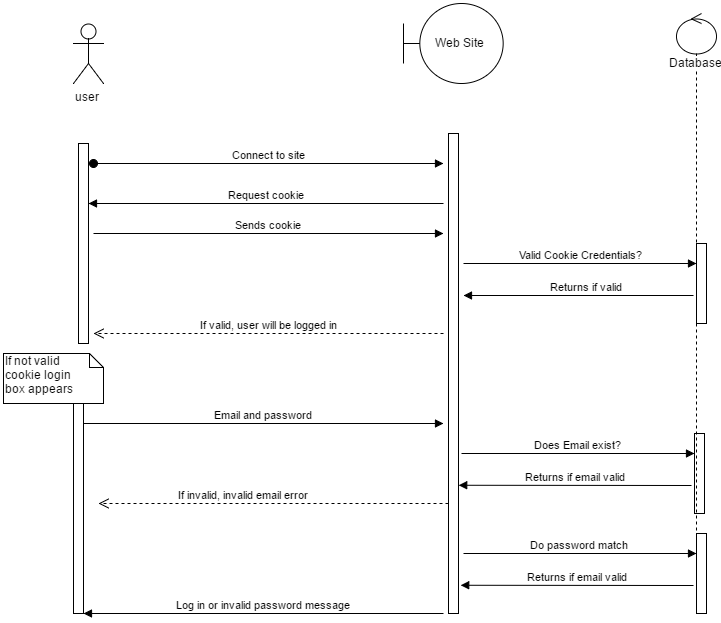

The diagram above was exported from draw.io. Its source (the exported page's mxGraphModel, read from the mxfile embedded in the PNG):
<mxGraphModel dx="3465" dy="1020" grid="1" gridSize="10" guides="1" tooltips="1" connect="1" arrows="1" fold="1" page="1" pageScale="1.5" pageWidth="850" pageHeight="1100" background="#ffffff" math="0" shadow="0">
  <root>
    <mxCell id="0" style=";html=1;" />
    <mxCell id="1" style=";html=1;" parent="0" />
    <mxCell id="420ce38b1e277099-89" value="user" style="shape=umlActor;verticalLabelPosition=bottom;labelBackgroundColor=#ffffff;verticalAlign=top;html=1;" vertex="1" parent="1">
      <mxGeometry x="40" y="50" width="30" height="60" as="geometry" />
    </mxCell>
    <mxCell id="420ce38b1e277099-90" value="" style="html=1;points=[];perimeter=orthogonalPerimeter;" vertex="1" parent="1">
      <mxGeometry x="45" y="170" width="10" height="200" as="geometry" />
    </mxCell>
    <mxCell id="420ce38b1e277099-91" value="Web Site" style="shape=umlBoundary;whiteSpace=wrap;html=1;" vertex="1" parent="1">
      <mxGeometry x="370" y="30" width="100" height="80" as="geometry" />
    </mxCell>
    <mxCell id="420ce38b1e277099-93" value="" style="html=1;points=[];perimeter=orthogonalPerimeter;" vertex="1" parent="1">
      <mxGeometry x="415" y="160" width="10" height="480" as="geometry" />
    </mxCell>
    <mxCell id="420ce38b1e277099-100" value="Connect to site" style="html=1;verticalAlign=bottom;startArrow=oval;startFill=1;endArrow=block;startSize=8;" edge="1" parent="1">
      <mxGeometry width="60" relative="1" as="geometry">
        <mxPoint x="60" y="190" as="sourcePoint" />
        <mxPoint x="410" y="190" as="targetPoint" />
      </mxGeometry>
    </mxCell>
    <mxCell id="420ce38b1e277099-104" value="Request cookie" style="html=1;verticalAlign=bottom;endArrow=block;" edge="1" parent="1" target="420ce38b1e277099-90">
      <mxGeometry width="80" relative="1" as="geometry">
        <mxPoint x="410" y="230" as="sourcePoint" />
        <mxPoint x="490" y="230" as="targetPoint" />
      </mxGeometry>
    </mxCell>
    <mxCell id="420ce38b1e277099-105" value="Sends cookie" style="html=1;verticalAlign=bottom;endArrow=block;" edge="1" parent="1">
      <mxGeometry width="80" relative="1" as="geometry">
        <mxPoint x="60" y="260" as="sourcePoint" />
        <mxPoint x="410" y="260" as="targetPoint" />
      </mxGeometry>
    </mxCell>
    <mxCell id="420ce38b1e277099-106" value="" style="html=1;points=[];perimeter=orthogonalPerimeter;" vertex="1" parent="1">
      <mxGeometry x="663" y="270" width="10" height="80" as="geometry" />
    </mxCell>
    <mxCell id="420ce38b1e277099-107" value="Valid Cookie Credentials?" style="html=1;verticalAlign=bottom;endArrow=block;" edge="1" parent="1" target="420ce38b1e277099-106">
      <mxGeometry width="80" relative="1" as="geometry">
        <mxPoint x="430" y="290" as="sourcePoint" />
        <mxPoint x="510" y="290" as="targetPoint" />
      </mxGeometry>
    </mxCell>
    <mxCell id="420ce38b1e277099-108" value="Returns if valid" style="html=1;verticalAlign=bottom;endArrow=block;" edge="1" parent="1">
      <mxGeometry x="-0.0557" width="80" relative="1" as="geometry">
        <mxPoint x="660" y="322" as="sourcePoint" />
        <mxPoint x="430" y="322" as="targetPoint" />
        <mxPoint as="offset" />
      </mxGeometry>
    </mxCell>
    <mxCell id="420ce38b1e277099-110" value="If valid, user will be logged in" style="html=1;verticalAlign=bottom;endArrow=open;dashed=1;endSize=8;" edge="1" parent="1">
      <mxGeometry relative="1" as="geometry">
        <mxPoint x="410" y="360" as="sourcePoint" />
        <mxPoint x="60" y="360" as="targetPoint" />
      </mxGeometry>
    </mxCell>
    <mxCell id="420ce38b1e277099-111" value="" style="html=1;points=[];perimeter=orthogonalPerimeter;" vertex="1" parent="1">
      <mxGeometry x="40" y="430" width="10" height="210" as="geometry" />
    </mxCell>
    <mxCell id="420ce38b1e277099-112" value="If not valid&amp;nbsp;&lt;div&gt;cookie login&lt;/div&gt;&lt;div&gt;box appears&lt;/div&gt;" style="shape=note;whiteSpace=wrap;html=1;size=14;verticalAlign=top;align=left;spacingTop=-6;" vertex="1" parent="1">
      <mxGeometry x="-30" y="380" width="100" height="50" as="geometry" />
    </mxCell>
    <mxCell id="420ce38b1e277099-113" value="Email and password" style="html=1;verticalAlign=bottom;endArrow=block;" edge="1" parent="1">
      <mxGeometry width="80" relative="1" as="geometry">
        <mxPoint x="50" y="450" as="sourcePoint" />
        <mxPoint x="410" y="450" as="targetPoint" />
      </mxGeometry>
    </mxCell>
    <mxCell id="420ce38b1e277099-114" value="" style="html=1;points=[];perimeter=orthogonalPerimeter;" vertex="1" parent="1">
      <mxGeometry x="661" y="460" width="10" height="80" as="geometry" />
    </mxCell>
    <mxCell id="420ce38b1e277099-115" value="Does Email exist?" style="html=1;verticalAlign=bottom;endArrow=block;" edge="1" target="420ce38b1e277099-114" parent="1">
      <mxGeometry x="428" y="480" width="80" as="geometry">
        <mxPoint x="428" y="480" as="sourcePoint" />
        <mxPoint x="508" y="480" as="targetPoint" />
      </mxGeometry>
    </mxCell>
    <mxCell id="420ce38b1e277099-116" value="Returns if email valid" style="html=1;verticalAlign=bottom;endArrow=block;entryX=1.203;entryY=0.522;entryPerimeter=0;" edge="1" parent="1">
      <mxGeometry x="425.2068965517242" y="511.75862068965523" width="80" as="geometry">
        <mxPoint x="658" y="512" as="sourcePoint" />
        <mxPoint x="425.2068965517242" y="511.75862068965523" as="targetPoint" />
        <mxPoint as="offset" />
      </mxGeometry>
    </mxCell>
    <mxCell id="420ce38b1e277099-117" value="If invalid, invalid email error" style="html=1;verticalAlign=bottom;endArrow=open;dashed=1;endSize=8;" edge="1" parent="1">
      <mxGeometry as="geometry">
        <mxPoint x="415" y="530" as="sourcePoint" />
        <mxPoint x="65" y="530" as="targetPoint" />
        <mxPoint x="-30" as="offset" />
      </mxGeometry>
    </mxCell>
    <mxCell id="420ce38b1e277099-118" value="" style="html=1;points=[];perimeter=orthogonalPerimeter;" vertex="1" parent="1">
      <mxGeometry x="663" y="560" width="10" height="80" as="geometry" />
    </mxCell>
    <mxCell id="420ce38b1e277099-119" value="Do password match" style="html=1;verticalAlign=bottom;endArrow=block;" edge="1" target="420ce38b1e277099-118" parent="1">
      <mxGeometry x="430" y="580" width="80" as="geometry">
        <mxPoint x="430" y="580" as="sourcePoint" />
        <mxPoint x="510" y="580" as="targetPoint" />
      </mxGeometry>
    </mxCell>
    <mxCell id="420ce38b1e277099-120" value="Returns if email valid" style="html=1;verticalAlign=bottom;endArrow=block;entryX=1.203;entryY=0.522;entryPerimeter=0;" edge="1" parent="1">
      <mxGeometry x="427.2068965517242" y="611.7586206896552" width="80" as="geometry">
        <mxPoint x="660" y="612" as="sourcePoint" />
        <mxPoint x="427.2068965517242" y="611.7586206896552" as="targetPoint" />
        <mxPoint as="offset" />
      </mxGeometry>
    </mxCell>
    <mxCell id="420ce38b1e277099-122" value="Log in or invalid password message" style="html=1;verticalAlign=bottom;endArrow=block;" edge="1" parent="1">
      <mxGeometry width="80" relative="1" as="geometry">
        <mxPoint x="410" y="640" as="sourcePoint" />
        <mxPoint x="50" y="640" as="targetPoint" />
      </mxGeometry>
    </mxCell>
    <mxCell id="420ce38b1e277099-123" value="Database" style="shape=umlLifeline;participant=umlControl;perimeter=lifelinePerimeter;whiteSpace=wrap;html=1;container=1;collapsible=0;recursiveResize=0;verticalAlign=top;spacingTop=36;labelBackgroundColor=#ffffff;outlineConnect=0;" vertex="1" parent="1">
      <mxGeometry x="643" y="40" width="40" height="600" as="geometry" />
    </mxCell>
  </root>
</mxGraphModel>